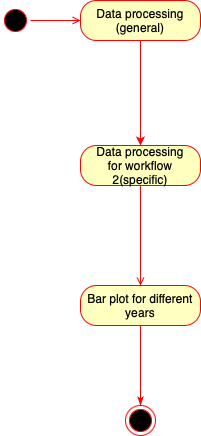

The diagram above was exported from draw.io. Its source (the exported page's mxGraphModel, read from the mxfile embedded in the PNG):
<mxGraphModel dx="984" dy="-502" grid="1" gridSize="10" guides="1" tooltips="1" connect="1" arrows="1" fold="1" page="1" pageScale="1" pageWidth="827" pageHeight="1169" background="#ffffff" math="0" shadow="0">
  <root>
    <mxCell id="0" />
    <mxCell id="1" parent="0" />
    <mxCell id="9-V7zcRomFHG2K6O45aW-16" style="edgeStyle=orthogonalEdgeStyle;rounded=0;orthogonalLoop=1;jettySize=auto;html=1;exitX=1;exitY=0.5;exitDx=0;exitDy=0;entryX=0;entryY=0.5;entryDx=0;entryDy=0;strokeColor=#FF0000;endArrow=open;endFill=0;" parent="1" source="9-V7zcRomFHG2K6O45aW-1" target="9-V7zcRomFHG2K6O45aW-11" edge="1">
      <mxGeometry relative="1" as="geometry" />
    </mxCell>
    <mxCell id="9-V7zcRomFHG2K6O45aW-1" value="" style="ellipse;html=1;shape=startState;fillColor=#000000;strokeColor=#ff0000;" parent="1" vertex="1">
      <mxGeometry x="20" y="1370" width="30" height="30" as="geometry" />
    </mxCell>
    <mxCell id="9-V7zcRomFHG2K6O45aW-45" style="edgeStyle=orthogonalEdgeStyle;rounded=0;orthogonalLoop=1;jettySize=auto;html=1;strokeColor=#FF0000;endArrow=open;endFill=0;" parent="1" source="9-V7zcRomFHG2K6O45aW-9" target="9-V7zcRomFHG2K6O45aW-40" edge="1">
      <mxGeometry relative="1" as="geometry" />
    </mxCell>
    <mxCell id="KON7tUCBO42lysp4Fgxg-5" style="edgeStyle=orthogonalEdgeStyle;rounded=0;orthogonalLoop=1;jettySize=auto;html=1;entryX=0.5;entryY=0;entryDx=0;entryDy=0;strokeColor=#FF0000;" edge="1" parent="1" source="9-V7zcRomFHG2K6O45aW-11" target="9-V7zcRomFHG2K6O45aW-9">
      <mxGeometry relative="1" as="geometry" />
    </mxCell>
    <mxCell id="9-V7zcRomFHG2K6O45aW-11" value="&lt;div&gt;Data processing&lt;/div&gt;&lt;div&gt;(general)&lt;br&gt;&lt;/div&gt;" style="rounded=1;whiteSpace=wrap;html=1;arcSize=40;fontColor=#000000;fillColor=#ffffc0;strokeColor=#ff0000;" parent="1" vertex="1">
      <mxGeometry x="100" y="1365" width="120" height="40" as="geometry" />
    </mxCell>
    <mxCell id="9-V7zcRomFHG2K6O45aW-47" style="edgeStyle=orthogonalEdgeStyle;rounded=0;orthogonalLoop=1;jettySize=auto;html=1;exitX=0.5;exitY=1;exitDx=0;exitDy=0;entryX=0.5;entryY=0;entryDx=0;entryDy=0;strokeColor=#FF0000;endArrow=classicThin;endFill=1;" parent="1" source="9-V7zcRomFHG2K6O45aW-40" target="9-V7zcRomFHG2K6O45aW-46" edge="1">
      <mxGeometry relative="1" as="geometry" />
    </mxCell>
    <mxCell id="9-V7zcRomFHG2K6O45aW-40" value="Bar plot for different years" style="rounded=1;whiteSpace=wrap;html=1;arcSize=40;fontColor=#000000;fillColor=#ffffc0;strokeColor=#ff0000;" parent="1" vertex="1">
      <mxGeometry x="100" y="1650" width="120" height="40" as="geometry" />
    </mxCell>
    <mxCell id="9-V7zcRomFHG2K6O45aW-46" value="" style="ellipse;html=1;shape=endState;fillColor=#000000;strokeColor=#ff0000;" parent="1" vertex="1">
      <mxGeometry x="145" y="1770" width="30" height="30" as="geometry" />
    </mxCell>
    <mxCell id="9-V7zcRomFHG2K6O45aW-9" value="&lt;div&gt;Data processing&lt;/div&gt;&lt;div&gt;for workflow 2(specific)&lt;br&gt;&lt;/div&gt;" style="rounded=1;whiteSpace=wrap;html=1;arcSize=40;fontColor=#000000;fillColor=#ffffc0;strokeColor=#ff0000;" parent="1" vertex="1">
      <mxGeometry x="100" y="1510" width="120" height="40" as="geometry" />
    </mxCell>
  </root>
</mxGraphModel>